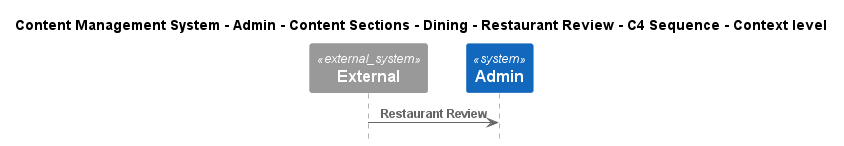

The diagram above was rendered by PlantUML. Its source (embedded in the PNG):
@startuml
!include ..\..\..\..\..\..\..\..\..\.c4s\C4_Sequence.puml

title Content Management System - Admin - Content Sections - Dining - Restaurant Review - C4 Sequence - Context level

System_Ext(C4InterFlow.SoftwareSystems.ExternalSystem, "External", "")
System(ContentManagementSystem.SoftwareSystems.Admin, "Admin", "Admin is the highest-privilege user in a CMS, responsible for managing users, content, system configurations, and security.")

Rel(C4InterFlow.SoftwareSystems.ExternalSystem, ContentManagementSystem.SoftwareSystems.Admin, "Restaurant Review")


@enduml